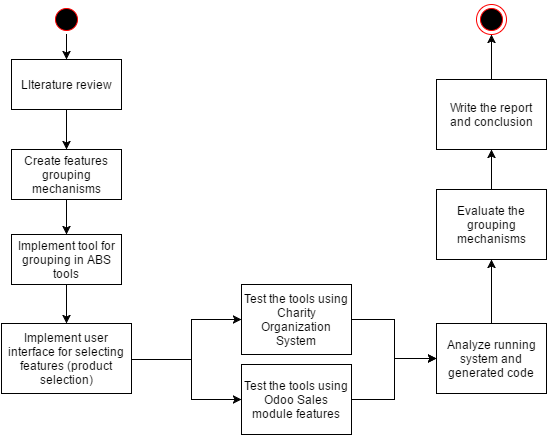

The diagram above was exported from draw.io. Its source (the exported page's mxGraphModel, read from the mxfile embedded in the PNG):
<mxGraphModel dx="880" dy="538" grid="1" gridSize="10" guides="1" tooltips="1" connect="1" arrows="1" fold="1" page="1" pageScale="1" pageWidth="1169" pageHeight="826" background="#ffffff" math="0" shadow="0">
  <root>
    <mxCell id="0" style=";html=1;" />
    <mxCell id="1" style=";html=1;" parent="0" />
    <mxCell id="16" value="&lt;p&gt;&lt;span&gt;Test the tools using Charity Organization System&lt;/span&gt;&lt;/p&gt;" style="text;html=1;fillColor=#ffffff;strokeColor=#000000;align=center;verticalAlign=middle;whiteSpace=wrap;" vertex="1" parent="1">
      <mxGeometry x="270" y="350" width="110" height="70" as="geometry" />
    </mxCell>
    <mxCell id="6cf73f51ca2ea354-42" value="&lt;p&gt;&lt;span&gt;Test the tools using &lt;/span&gt;&lt;span&gt;Odoo&lt;/span&gt;&lt;span&gt;&amp;nbsp;Sales module features&lt;/span&gt;&lt;/p&gt;" style="text;html=1;fillColor=#ffffff;strokeColor=#000000;align=center;verticalAlign=middle;whiteSpace=wrap;" vertex="1" parent="1">
      <mxGeometry x="270" y="430" width="110" height="70" as="geometry" />
    </mxCell>
    <mxCell id="5" value="" style="ellipse;shape=startState;fillColor=#000000;strokeColor=#ff0000;html=1;" vertex="1" parent="1">
      <mxGeometry x="80" y="70" width="30" height="30" as="geometry" />
    </mxCell>
    <mxCell id="7" value="LIterature review" style="text;html=1;fillColor=#ffffff;strokeColor=#000000;align=center;verticalAlign=middle;" vertex="1" parent="1">
      <mxGeometry x="40" y="125" width="110" height="50" as="geometry" />
    </mxCell>
    <mxCell id="10" value="&lt;p&gt;&lt;span&gt;Implement tool for grouping in ABS tools&lt;/span&gt;&lt;/p&gt;" style="text;html=1;fillColor=#ffffff;strokeColor=#000000;align=center;verticalAlign=middle;whiteSpace=wrap;" vertex="1" parent="1">
      <mxGeometry x="40" y="300" width="110" height="50" as="geometry" />
    </mxCell>
    <mxCell id="18" value="&lt;p&gt;&lt;span&gt;Implement&amp;nbsp;&lt;/span&gt;&lt;span&gt;user interface for selecting features (product selection)&lt;/span&gt;&lt;/p&gt;" style="text;html=1;fillColor=#ffffff;strokeColor=#000000;align=center;verticalAlign=middle;whiteSpace=wrap;" vertex="1" parent="1">
      <mxGeometry x="30" y="389" width="130" height="70" as="geometry" />
    </mxCell>
    <mxCell id="38" value="" style="ellipse;shape=endState;fillColor=#000000;strokeColor=#ff0000;html=1;" vertex="1" parent="1">
      <mxGeometry x="505" y="70" width="30" height="30" as="geometry" />
    </mxCell>
    <mxCell id="6cf73f51ca2ea354-43" style="edgeStyle=orthogonalEdgeStyle;rounded=0;html=1;exitX=1;exitY=0;entryX=1;entryY=0;jettySize=auto;orthogonalLoop=1;" edge="1" parent="1" source="38" target="38">
      <mxGeometry relative="1" as="geometry" />
    </mxCell>
    <mxCell id="6cf73f51ca2ea354-44" style="edgeStyle=orthogonalEdgeStyle;rounded=0;html=1;entryX=0;entryY=0.5;jettySize=auto;orthogonalLoop=1;" edge="1" parent="1" target="16">
      <mxGeometry relative="1" as="geometry">
        <mxPoint x="160" y="425" as="sourcePoint" />
        <Array as="points">
          <mxPoint x="220" y="425" />
          <mxPoint x="220" y="385" />
        </Array>
      </mxGeometry>
    </mxCell>
    <mxCell id="6cf73f51ca2ea354-45" style="edgeStyle=orthogonalEdgeStyle;rounded=0;html=1;exitX=1;exitY=0.5;entryX=0;entryY=0.5;jettySize=auto;orthogonalLoop=1;" edge="1" parent="1" source="18" target="6cf73f51ca2ea354-42">
      <mxGeometry relative="1" as="geometry">
        <Array as="points">
          <mxPoint x="160" y="425" />
          <mxPoint x="220" y="425" />
          <mxPoint x="220" y="465" />
        </Array>
      </mxGeometry>
    </mxCell>
    <mxCell id="3360cd94ec40e92e-40" style="edgeStyle=orthogonalEdgeStyle;rounded=0;html=1;exitX=0.5;exitY=0;entryX=0.5;entryY=1;jettySize=auto;orthogonalLoop=1;" edge="1" parent="1" source="6cf73f51ca2ea354-46" target="6cf73f51ca2ea354-51">
      <mxGeometry relative="1" as="geometry" />
    </mxCell>
    <mxCell id="6cf73f51ca2ea354-46" value="&lt;p&gt;&lt;span&gt;Analyze running system and generated code&lt;/span&gt;&lt;/p&gt;" style="text;html=1;fillColor=#ffffff;strokeColor=#000000;align=center;verticalAlign=middle;whiteSpace=wrap;" vertex="1" parent="1">
      <mxGeometry x="465" y="389" width="110" height="70" as="geometry" />
    </mxCell>
    <mxCell id="6cf73f51ca2ea354-49" style="edgeStyle=orthogonalEdgeStyle;rounded=0;html=1;exitX=1;exitY=0.5;entryX=0;entryY=0.5;jettySize=auto;orthogonalLoop=1;" edge="1" parent="1" source="16" target="6cf73f51ca2ea354-46">
      <mxGeometry relative="1" as="geometry" />
    </mxCell>
    <mxCell id="6cf73f51ca2ea354-51" value="&lt;p&gt;&lt;span&gt;Evaluate&amp;nbsp;&lt;/span&gt;&lt;span&gt;the grouping mechanisms&lt;/span&gt;&lt;/p&gt;" style="text;html=1;fillColor=#ffffff;strokeColor=#000000;align=center;verticalAlign=middle;whiteSpace=wrap;" vertex="1" parent="1">
      <mxGeometry x="465" y="255" width="110" height="70" as="geometry" />
    </mxCell>
    <mxCell id="6cf73f51ca2ea354-56" value="&lt;p&gt;&lt;span&gt;Write the report and conclusion&lt;/span&gt;&lt;/p&gt;" style="text;html=1;fillColor=#ffffff;strokeColor=#000000;align=center;verticalAlign=middle;whiteSpace=wrap;" vertex="1" parent="1">
      <mxGeometry x="465" y="145" width="110" height="70" as="geometry" />
    </mxCell>
    <mxCell id="6cf73f51ca2ea354-58" style="edgeStyle=orthogonalEdgeStyle;rounded=0;html=1;exitX=0.5;exitY=0;jettySize=auto;orthogonalLoop=1;" edge="1" parent="1" source="6cf73f51ca2ea354-51" target="6cf73f51ca2ea354-56">
      <mxGeometry relative="1" as="geometry">
        <mxPoint x="705" y="335" as="targetPoint" />
        <Array as="points" />
      </mxGeometry>
    </mxCell>
    <mxCell id="6cf73f51ca2ea354-60" style="edgeStyle=orthogonalEdgeStyle;rounded=0;html=1;exitX=0.5;exitY=0;entryX=0.5;entryY=1;jettySize=auto;orthogonalLoop=1;" edge="1" parent="1" source="6cf73f51ca2ea354-56" target="38">
      <mxGeometry relative="1" as="geometry" />
    </mxCell>
    <mxCell id="6cf73f51ca2ea354-61" value="&lt;p&gt;&lt;span&gt;Create &lt;/span&gt;&lt;span&gt;features grouping mechanisms&lt;/span&gt;&lt;/p&gt;" style="text;html=1;fillColor=#ffffff;strokeColor=#000000;align=center;verticalAlign=middle;whiteSpace=wrap;" vertex="1" parent="1">
      <mxGeometry x="40" y="215" width="110" height="50" as="geometry" />
    </mxCell>
    <mxCell id="6cf73f51ca2ea354-62" style="edgeStyle=orthogonalEdgeStyle;rounded=0;html=1;exitX=0.5;exitY=1;jettySize=auto;orthogonalLoop=1;" edge="1" parent="1" source="5" target="7">
      <mxGeometry relative="1" as="geometry" />
    </mxCell>
    <mxCell id="6cf73f51ca2ea354-63" style="edgeStyle=orthogonalEdgeStyle;rounded=0;html=1;exitX=0.5;exitY=1;entryX=0.5;entryY=0;jettySize=auto;orthogonalLoop=1;" edge="1" parent="1" source="7" target="6cf73f51ca2ea354-61">
      <mxGeometry relative="1" as="geometry" />
    </mxCell>
    <mxCell id="6cf73f51ca2ea354-65" style="edgeStyle=orthogonalEdgeStyle;rounded=0;html=1;exitX=0.5;exitY=1;entryX=0.5;entryY=0;jettySize=auto;orthogonalLoop=1;" edge="1" parent="1" source="6cf73f51ca2ea354-61" target="10">
      <mxGeometry relative="1" as="geometry" />
    </mxCell>
    <mxCell id="6cf73f51ca2ea354-66" style="edgeStyle=orthogonalEdgeStyle;rounded=0;html=1;exitX=0.5;exitY=1;entryX=0.5;entryY=0;jettySize=auto;orthogonalLoop=1;" edge="1" parent="1" source="10" target="18">
      <mxGeometry relative="1" as="geometry" />
    </mxCell>
    <mxCell id="22365aa2656cd471-38" style="edgeStyle=orthogonalEdgeStyle;rounded=0;html=1;exitX=1;exitY=0.5;jettySize=auto;orthogonalLoop=1;" edge="1" parent="1" source="6cf73f51ca2ea354-42" target="6cf73f51ca2ea354-46">
      <mxGeometry relative="1" as="geometry" />
    </mxCell>
  </root>
</mxGraphModel>